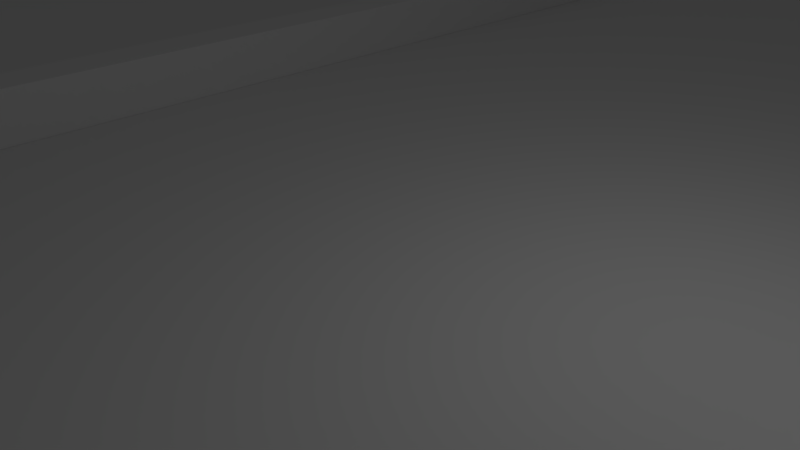 # Source: BasePanelTest.blend  (saved by Blender 2.71.0; exported with 4.5.12 LTS)
import bpy
from mathutils import Matrix  # noqa: F401  (used for matrix-valued properties, if any)

bpy.ops.wm.read_factory_settings(use_empty=True)
scene = bpy.context.scene
scene.name = 'Scene'

# ---- collections
col_collection_1 = bpy.data.collections.new('Collection 1'); scene.collection.children.link(col_collection_1)

# ---- materials (node trees are filled in below, after node groups)
mat_material_004 = bpy.data.materials.new('Material.004')
mat_material_004.alpha_threshold = 0.0
mat_material_004.use_transparent_shadow = False
mat_material_004.roughness = 0.5
mat_material_004.line_color = (0.0, 0.0, 0.0, 1.0)
mat_material = bpy.data.materials.new('Material')
mat_material.alpha_threshold = 0.0
mat_material.use_transparent_shadow = False
mat_material.roughness = 0.5
mat_material.line_color = (0.0, 0.0, 0.0, 1.0)

# ---- material node trees

# ---- world
world_world = bpy.data.worlds.new('World'); scene.world = world_world
world_world.color = (0.05088, 0.05088, 0.05088)
world_world.use_sun_shadow = False
world_world.sun_shadow_jitter_overblur = 0.0
world_world.cycles.sampling_method = 'MANUAL'
world_world.cycles.sample_map_resolution = 256

# ---- cameras
cam_camera = bpy.data.cameras.new('Camera')
cam_camera.clip_end = 100.0
cam_camera.lens = 35.0
cam_camera.sensor_width = 32.0
cam_camera.sensor_height = 18.0
cam_camera.ortho_scale = 7.314
cam_camera.dof.focus_distance = 0.0
cam_camera.dof.aperture_fstop = 128.0

# ---- lights
light_lamp = bpy.data.lights.new('Lamp', 'POINT')
light_lamp.transmission_factor = 0.0
light_lamp.cutoff_distance = 30.0
light_lamp.energy = 100.0
light_lamp.shadow_buffer_clip_start = 1.001
light_lamp.shadow_soft_size = 0.1
light_lamp.shadow_maximum_resolution = 0.006
light_lamp.use_absolute_resolution = True
light_lamp.cycles.use_multiple_importance_sampling = False

# ---- meshes
me_cube = bpy.data.meshes.new('Cube')
me_cube.from_pydata([(-10.28, -11.63, -8.49), (-10.28, 29.09, -8.49), (11.7, 29.09, -8.49), (11.7, -11.63, -8.49), (-10.28, -11.63, -0.03341), (-10.28, 29.09, -0.03341), (11.7, 29.09, -0.03341), (11.7, -11.63, -0.03341), (4.025, 29.09, -0.03341), (4.025, -11.63, -0.03341), (4.023, 29.09, 0.5486), (4.023, -11.63, 0.5486), (4.547, 29.09, 0.5486), (4.547, -11.63, 0.5486), (4.537, 29.09, -0.03341), (4.537, -11.63, -0.03341), (-3.198, -11.63, 0.5628), (-3.198, 29.09, 0.5628), (-3.196, -11.63, -0.03341), (-3.196, 29.09, -0.03341), (-3.692, -11.63, 0.5612), (-3.692, 29.09, 0.5612), (-3.692, -11.63, -0.03341), (-3.692, 29.09, -0.03341), (-10.28, 8.732, -0.03341), (11.7, 8.732, -0.03341), (4.025, 8.732, -0.03341), (4.023, 8.732, 0.5486), (4.547, 8.732, 0.5486), (4.537, 8.732, -0.03341), (-3.198, 8.732, 0.5628), (-3.196, 8.732, -0.03341), (-3.692, 8.732, 0.5612), (-3.692, 8.732, -0.03341), (-10.28, 18.91, -0.03341), (11.7, 18.91, -0.03341), (4.025, 18.91, -0.03341), (4.023, 18.91, 0.5486), (4.547, 18.91, 0.5486), (4.537, 18.91, -0.03341), (-3.198, 18.91, 0.5628), (-3.196, 18.91, -0.03341), (-3.692, 18.91, 0.5612), (-3.692, 18.91, -0.03341), (11.7, -1.447, -0.03341), (4.025, -1.447, -0.03341), (4.023, -1.447, 0.5486), (4.547, -1.447, 0.5486), (4.537, -1.447, -0.03341), (-3.198, -1.447, 0.5628), (-3.196, -1.447, -0.03341), (-3.692, -1.447, 0.5612), (-3.692, -1.447, -0.03341), (-10.28, -1.447, -0.03341), (4.029, 29.09, -8.489), (4.029, -11.62, -8.489), (-3.191, -11.62, -8.489), (-3.191, 29.09, -8.489), (4.029, 29.09, 0.01098), (4.029, -11.62, 0.01098), (-3.191, -11.62, 0.01098), (-3.191, 29.09, 0.01098)], [], [(4, 53, 24, 34, 5, 1, 0), (4, 0, 3, 7, 15, 13, 11, 9, 18, 16, 20, 22), (6, 35, 25, 44, 7, 3, 2), (41, 36, 8, 19), (0, 1, 2, 3), (43, 23, 5, 34), (5, 23, 21, 17, 19, 8, 10, 12, 14, 6, 2, 1), (37, 10, 8, 36), (38, 12, 10, 37), (39, 14, 12, 38), (35, 6, 14, 39), (41, 19, 17, 40), (40, 17, 21, 42), (42, 21, 23, 43), (50, 45, 26, 31), (52, 33, 24, 53), (46, 27, 26, 45), (47, 28, 27, 46), (48, 29, 28, 47), (44, 25, 29, 48), (50, 31, 30, 49), (49, 30, 32, 51), (51, 32, 33, 52), (31, 26, 36, 41), (33, 43, 34, 24), (27, 37, 36, 26), (28, 38, 37, 27), (29, 39, 38, 28), (25, 35, 39, 29), (31, 41, 40, 30), (30, 40, 42, 32), (32, 42, 43, 33), (18, 9, 45, 50), (22, 52, 53, 4), (11, 46, 45, 9), (13, 47, 46, 11), (15, 48, 47, 13), (7, 44, 48, 15), (18, 50, 49, 16), (16, 49, 51, 20), (20, 51, 52, 22), (54, 55, 56, 57), (58, 61, 60, 59), (54, 58, 59, 55), (55, 59, 60, 56), (56, 60, 61, 57), (58, 54, 57, 61)])
me_cube.polygons.foreach_set('material_index', [1, 1, 1, 1, 1, 1, 1, 1, 1, 1, 1, 1, 1, 1, 1, 1, 1, 1, 1, 1, 1, 1, 1, 1, 1, 1, 1, 1, 1, 1, 1, 1, 1, 1, 1, 1, 1, 1, 1, 1, 1, 0, 0, 0, 0, 0, 0])
me_cube.materials.append(mat_material_004)
me_cube.materials.append(mat_material)
me_cube.use_remesh_preserve_volume = False
me_cube.use_remesh_preserve_attributes = False
me_cube.use_mirror_vertex_groups = False
me_cube.update()

# ---- objects
ob_cube = bpy.data.objects.new('Cube', me_cube)
ob_lamp = bpy.data.objects.new('Lamp', light_lamp)
ob_camera = bpy.data.objects.new('Camera', cam_camera)

# ---- transforms, parenting, visibility, modifiers, constraints
ob_cube.location = (-1.265, 0.0, 0.0)
ob_cube.scale = (1.821, 1.821, 1.821)
ob_cube.lock_rotations_4d = False
ob_cube.empty_display_type = 'ARROWS'
ob_cube.lineart.crease_threshold = 0.0
ob_lamp.location = (4.076, 1.005, 5.904)
ob_lamp.rotation_euler = (0.6503, 0.05522, 1.866)
ob_lamp.lock_rotations_4d = False
ob_lamp.empty_display_type = 'ARROWS'
ob_lamp.color = (0.0, 0.0, 0.0, 0.0)
ob_lamp.lineart.crease_threshold = 0.0
ob_camera.location = (7.481, -6.508, 5.344)
ob_camera.rotation_euler = (1.109, 0.01082, 0.8149)
ob_camera.lock_rotations_4d = False
ob_camera.empty_display_type = 'ARROWS'
ob_camera.color = (0.0, 0.0, 0.0, 0.0)
ob_camera.display_type = 'WIRE'
ob_camera.lineart.crease_threshold = 0.0

# ---- collection membership
col_collection_1.objects.link(ob_cube)
col_collection_1.objects.link(ob_lamp)
col_collection_1.objects.link(ob_camera)

# ---- scene / render settings (as saved in the file)
scene.camera = ob_camera
scene.frame_start = 1; scene.frame_end = 250; scene.frame_set(0)
scene.render.engine = 'BLENDER_EEVEE_NEXT'
scene.render.resolution_percentage = 50
scene.render.dither_intensity = 0.0
scene.cycles.use_denoising = False
scene.cycles.samples = 10
scene.cycles.sampling_pattern = 'TABULATED_SOBOL'
scene.cycles.light_sampling_threshold = 0.0
scene.cycles.use_adaptive_sampling = False
scene.cycles.use_light_tree = False
scene.cycles.blur_glossy = 0.0
scene.cycles.volume_bounces = 1
scene.cycles.pixel_filter_type = 'GAUSSIAN'
scene.cycles.sample_clamp_indirect = 0.0
scene.view_settings.view_transform = 'Standard'
bpy.context.view_layer.update()
